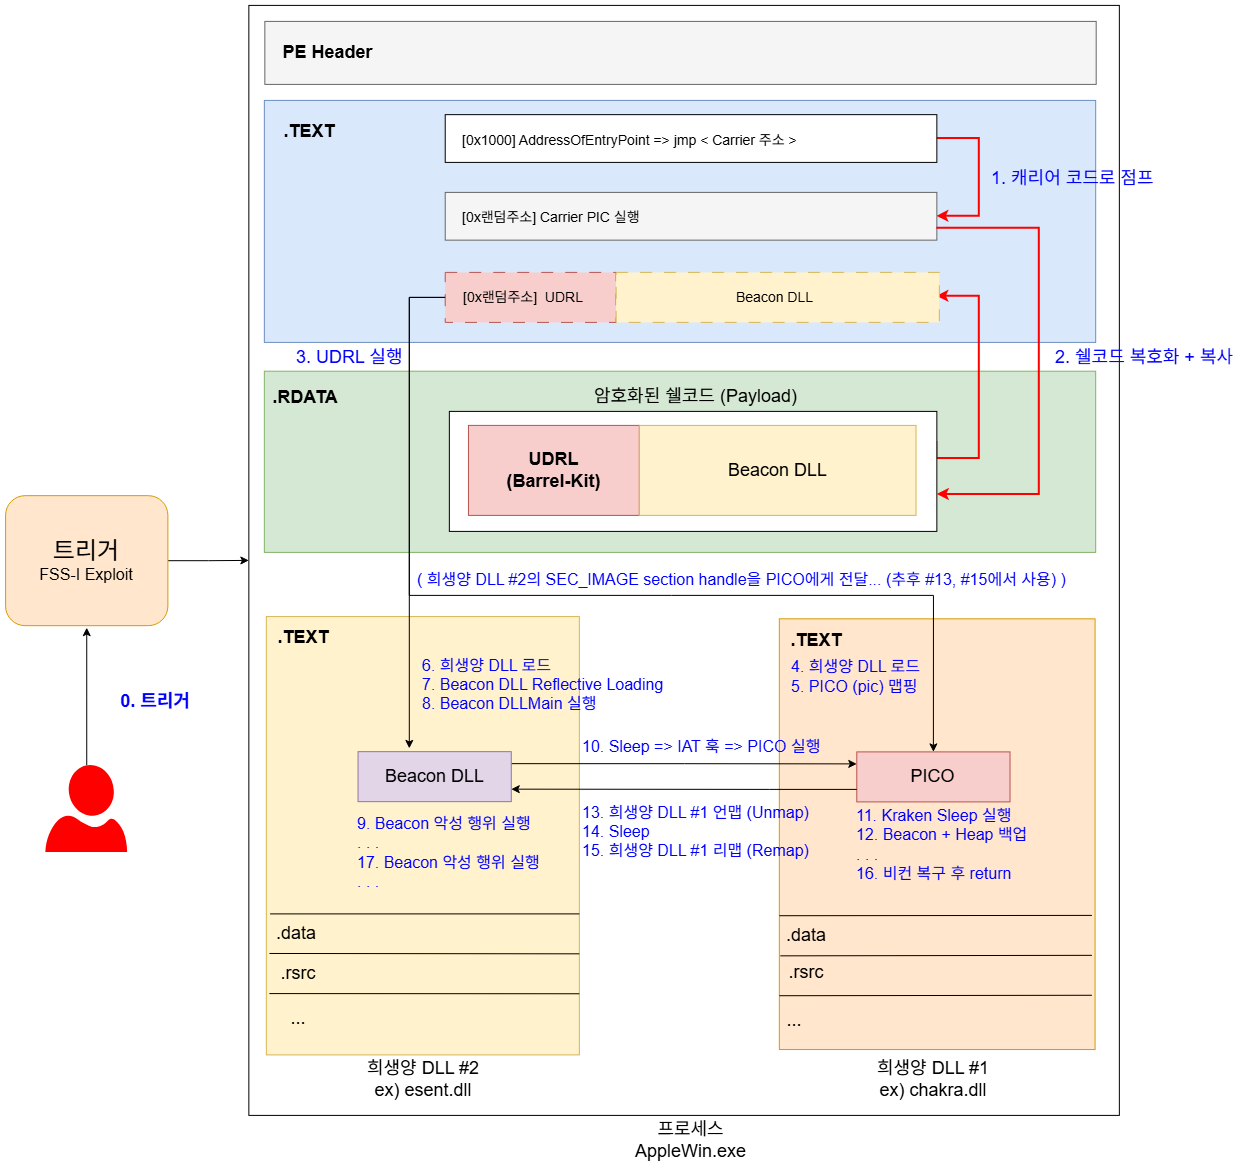

The diagram above was exported from draw.io. Its source (the exported page's mxGraphModel, read from the mxfile embedded in the PNG):
<mxGraphModel dx="6787" dy="7019" grid="1" gridSize="10" guides="1" tooltips="1" connect="1" arrows="1" fold="1" page="1" pageScale="1" pageWidth="850" pageHeight="1100" math="0" shadow="0">
  <root>
    <mxCell id="0" />
    <mxCell id="1" parent="0" />
    <mxCell id="2" parent="1" style="rounded=0;whiteSpace=wrap;html=1;" value="" vertex="1">
      <mxGeometry height="1110" width="870.5" x="9433.25" y="-390" as="geometry" />
    </mxCell>
    <mxCell id="3" parent="1" style="text;html=1;whiteSpace=wrap;strokeColor=none;fillColor=none;align=center;verticalAlign=middle;rounded=0;" value="&lt;font style=&quot;font-size: 18px;&quot;&gt;프로세스&lt;/font&gt;&lt;div&gt;&lt;font style=&quot;font-size: 18px;&quot;&gt;AppleWin.exe&lt;/font&gt;&lt;/div&gt;" vertex="1">
      <mxGeometry height="50" width="141.24" x="9804.82" y="720.0000000000002" as="geometry" />
    </mxCell>
    <mxCell id="4" parent="1" style="rounded=0;whiteSpace=wrap;html=1;fillColor=#ffe6cc;strokeColor=#d79b00;" value="" vertex="1">
      <mxGeometry height="430.69" width="315.73" x="9963.75" y="223.43" as="geometry" />
    </mxCell>
    <mxCell id="5" parent="1" style="text;html=1;whiteSpace=wrap;strokeColor=none;fillColor=none;align=center;verticalAlign=middle;rounded=0;" value="&lt;span style=&quot;font-size: 18px;&quot;&gt;희생양 DLL #1&lt;/span&gt;&lt;div&gt;&lt;span style=&quot;font-size: 18px;&quot;&gt;ex) chakra.dll&lt;/span&gt;&lt;/div&gt;" vertex="1">
      <mxGeometry height="50" width="128.1273353382768" x="10053.74" y="659.5000000000002" as="geometry" />
    </mxCell>
    <mxCell id="6" parent="1" style="rounded=0;whiteSpace=wrap;html=1;fillColor=#f8cecc;strokeColor=#b85450;" value="&lt;font style=&quot;font-size: 18px;&quot;&gt;PICO&lt;/font&gt;" vertex="1">
      <mxGeometry height="50" width="153.22846369292225" x="10041.188297252002" y="356.5000000000001" as="geometry" />
    </mxCell>
    <mxCell id="7" edge="1" parent="1" source="8" style="edgeStyle=orthogonalEdgeStyle;rounded=0;orthogonalLoop=1;jettySize=auto;html=1;entryX=0;entryY=0.5;entryDx=0;entryDy=0;" target="2">
      <mxGeometry relative="1" as="geometry" />
    </mxCell>
    <mxCell id="8" parent="1" style="rounded=1;whiteSpace=wrap;html=1;fillColor=#ffe6cc;strokeColor=#d79b00;" value="&lt;span style=&quot;font-size: 24px;&quot;&gt;트리거&lt;/span&gt;&lt;br&gt;&lt;font style=&quot;font-size: 16px;&quot;&gt;FSS-I Exploit&lt;/font&gt;" vertex="1">
      <mxGeometry height="130" width="162.28" x="9190" y="100.26999999999964" as="geometry" />
    </mxCell>
    <mxCell id="9" parent="1" style="text;html=1;whiteSpace=wrap;strokeColor=none;fillColor=none;align=center;verticalAlign=middle;rounded=0;" value="&lt;b&gt;&lt;font style=&quot;font-size: 18px;&quot;&gt;.TEXT&lt;/font&gt;&lt;/b&gt;" vertex="1">
      <mxGeometry height="30" width="54.42962418788308" x="9973.958913657338" y="229.7399999999999" as="geometry" />
    </mxCell>
    <mxCell id="10" edge="1" parent="1" style="endArrow=none;html=1;rounded=0;entryX=0.99;entryY=0.729;entryDx=0;entryDy=0;entryPerimeter=0;" value="">
      <mxGeometry height="50" relative="1" width="50" as="geometry">
        <mxPoint x="9963.75" y="520.3200000000002" as="sourcePoint" />
        <mxPoint x="10276.3227" y="519.9979999999998" as="targetPoint" />
      </mxGeometry>
    </mxCell>
    <mxCell id="11" edge="1" parent="1" style="endArrow=none;html=1;rounded=0;entryX=0.99;entryY=0.807;entryDx=0;entryDy=0;entryPerimeter=0;exitX=0.003;exitY=0.808;exitDx=0;exitDy=0;exitPerimeter=0;" value="">
      <mxGeometry height="50" relative="1" width="50" as="geometry">
        <mxPoint x="9964.69719" y="560.4460000000001" as="sourcePoint" />
        <mxPoint x="10276.3227" y="559.9340000000004" as="targetPoint" />
      </mxGeometry>
    </mxCell>
    <mxCell id="12" edge="1" parent="1" style="endArrow=none;html=1;rounded=0;entryX=0.99;entryY=0.885;entryDx=0;entryDy=0;entryPerimeter=0;" value="">
      <mxGeometry height="50" relative="1" width="50" as="geometry">
        <mxPoint x="9963.75" y="600.3199999999999" as="sourcePoint" />
        <mxPoint x="10276.3227" y="599.8700000000001" as="targetPoint" />
      </mxGeometry>
    </mxCell>
    <mxCell id="13" parent="1" style="text;html=1;whiteSpace=wrap;strokeColor=none;fillColor=none;align=center;verticalAlign=middle;rounded=0;" value="&lt;font style=&quot;font-size: 18px;&quot;&gt;.data&lt;/font&gt;" vertex="1">
      <mxGeometry height="30" width="54.42962418788308" x="9963.75482449092" y="525.5600000000004" as="geometry" />
    </mxCell>
    <mxCell id="14" parent="1" style="text;html=1;whiteSpace=wrap;strokeColor=none;fillColor=none;align=center;verticalAlign=middle;rounded=0;" value="&lt;font style=&quot;font-size: 18px;&quot;&gt;.rsrc&lt;/font&gt;" vertex="1">
      <mxGeometry height="30" width="54.42962418788308" x="9963.745856424619" y="562.4400000000003" as="geometry" />
    </mxCell>
    <mxCell id="15" parent="1" style="text;html=1;whiteSpace=wrap;strokeColor=none;fillColor=none;align=center;verticalAlign=middle;rounded=0;" value="&lt;font style=&quot;font-size: 18px;&quot;&gt;...&lt;/font&gt;" vertex="1">
      <mxGeometry height="30" width="54.42962418788308" x="9951.879727955187" y="609.6900000000003" as="geometry" />
    </mxCell>
    <mxCell id="16" edge="1" parent="1" source="17" style="edgeStyle=orthogonalEdgeStyle;rounded=0;orthogonalLoop=1;jettySize=auto;html=1;">
      <mxGeometry relative="1" as="geometry">
        <mxPoint x="9271.14" y="232.2700000000001" as="targetPoint" />
      </mxGeometry>
    </mxCell>
    <mxCell id="17" parent="1" style="sketch=0;aspect=fixed;pointerEvents=1;shadow=0;dashed=0;html=1;strokeColor=none;labelPosition=center;verticalLabelPosition=bottom;verticalAlign=top;align=center;fillColor=#FF0000;shape=mxgraph.azure.user" value="" vertex="1">
      <mxGeometry height="87" width="81.78" x="9230.25" y="370.0000000000001" as="geometry" />
    </mxCell>
    <mxCell id="18" parent="1" style="text;html=1;whiteSpace=wrap;strokeColor=none;fillColor=none;align=center;verticalAlign=middle;rounded=0;" value="&lt;span style=&quot;font-size: 18px;&quot;&gt;&lt;font style=&quot;color: rgb(0, 0, 255);&quot;&gt;&lt;b style=&quot;&quot;&gt;0. 트리거&amp;nbsp;&lt;/b&gt;&lt;/font&gt;&lt;/span&gt;" vertex="1">
      <mxGeometry height="46" width="137.18" x="9273.75" y="282.7399999999999" as="geometry" />
    </mxCell>
    <mxCell id="19" parent="1" style="rounded=0;whiteSpace=wrap;html=1;fillColor=#f5f5f5;strokeColor=#666666;fontColor=#333333;align=left;" value="" vertex="1">
      <mxGeometry height="63" width="831.35" x="9449.24" y="-374" as="geometry" />
    </mxCell>
    <mxCell id="20" parent="1" style="rounded=0;whiteSpace=wrap;html=1;fillColor=#dae8fc;strokeColor=#6c8ebf;align=left;" value="" vertex="1">
      <mxGeometry height="242" width="831.35" x="9448.74" y="-295" as="geometry" />
    </mxCell>
    <mxCell id="21" parent="1" style="text;html=1;whiteSpace=wrap;strokeColor=none;fillColor=none;align=center;verticalAlign=middle;rounded=0;" value="&lt;b&gt;&lt;font style=&quot;font-size: 18px;&quot;&gt;.TEXT&lt;/font&gt;&lt;/b&gt;" vertex="1">
      <mxGeometry height="30" width="54.42962418788308" x="9466.58" y="-278.5" as="geometry" />
    </mxCell>
    <mxCell id="22" parent="1" style="rounded=0;whiteSpace=wrap;html=1;fillColor=#d5e8d4;strokeColor=#82b366;align=left;" value="" vertex="1">
      <mxGeometry height="181.19" width="831.35" x="9448.74" y="-24.190000000000055" as="geometry" />
    </mxCell>
    <mxCell id="23" parent="1" style="text;html=1;whiteSpace=wrap;strokeColor=none;fillColor=none;align=center;verticalAlign=middle;rounded=0;" value="&lt;b&gt;&lt;font style=&quot;font-size: 18px;&quot;&gt;.RDATA&lt;/font&gt;&lt;/b&gt;" vertex="1">
      <mxGeometry height="30" width="54.42962418788308" x="9462.4" y="-13" as="geometry" />
    </mxCell>
    <mxCell id="24" parent="1" style="text;html=1;whiteSpace=wrap;strokeColor=none;fillColor=none;align=center;verticalAlign=middle;rounded=0;" value="&lt;b&gt;&lt;font style=&quot;font-size: 18px;&quot;&gt;PE Header&lt;/font&gt;&lt;/b&gt;" vertex="1">
      <mxGeometry height="30" width="103" x="9460.75" y="-357.5" as="geometry" />
    </mxCell>
    <mxCell id="25" edge="1" parent="1" source="26" style="edgeStyle=orthogonalEdgeStyle;rounded=0;orthogonalLoop=1;jettySize=auto;html=1;entryX=1;entryY=0.5;entryDx=0;entryDy=0;strokeColor=#FF0000;strokeWidth=2;" target="28">
      <mxGeometry relative="1" as="geometry">
        <Array as="points">
          <mxPoint x="10163.75" y="-256.875" />
          <mxPoint x="10163.75" y="-179" />
        </Array>
      </mxGeometry>
    </mxCell>
    <mxCell id="26" parent="1" style="rounded=0;whiteSpace=wrap;html=1;align=left;" value="" vertex="1">
      <mxGeometry height="47.75" width="491.63" x="9629.62" y="-280.75" as="geometry" />
    </mxCell>
    <mxCell id="27" parent="1" style="text;html=1;whiteSpace=wrap;strokeColor=none;fillColor=none;align=left;verticalAlign=middle;rounded=0;" value="&lt;font style=&quot;font-size: 14px;&quot;&gt;[0x1000] AddressOfEntryPoint =&amp;gt; jmp &amp;lt; Carrier 주소 &amp;gt;&amp;nbsp;&lt;/font&gt;" vertex="1">
      <mxGeometry height="30" width="439.03" x="9644.720000000001" y="-270" as="geometry" />
    </mxCell>
    <mxCell id="28" parent="1" style="rounded=0;whiteSpace=wrap;html=1;align=left;fillColor=#f5f5f5;fontColor=#333333;strokeColor=#666666;" value="" vertex="1">
      <mxGeometry height="47.75" width="491.63" x="9629.62" y="-203" as="geometry" />
    </mxCell>
    <mxCell id="29" parent="1" style="text;html=1;whiteSpace=wrap;strokeColor=none;fillColor=none;align=left;verticalAlign=middle;rounded=0;" value="&lt;font style=&quot;font-size: 14px;&quot;&gt;[0x랜덤주소] Carrier PIC 실행&lt;/font&gt;" vertex="1">
      <mxGeometry height="30" width="219.03" x="9644.720000000001" y="-193.25" as="geometry" />
    </mxCell>
    <mxCell id="30" edge="1" parent="1" source="31" style="edgeStyle=orthogonalEdgeStyle;rounded=0;orthogonalLoop=1;jettySize=auto;html=1;entryX=1;entryY=0.5;entryDx=0;entryDy=0;strokeColor=#FF0000;strokeWidth=2;exitX=1;exitY=0.25;exitDx=0;exitDy=0;">
      <mxGeometry relative="1" as="geometry">
        <Array as="points">
          <mxPoint x="10163.75" y="63" />
          <mxPoint x="10163.75" y="-99" />
        </Array>
        <mxPoint x="10121.25" y="-99.125" as="targetPoint" />
      </mxGeometry>
    </mxCell>
    <mxCell id="31" parent="1" style="rounded=0;whiteSpace=wrap;html=1;align=left;" value="" vertex="1">
      <mxGeometry height="120" width="487.5" x="9633.75" y="16" as="geometry" />
    </mxCell>
    <mxCell id="32" parent="1" style="text;html=1;whiteSpace=wrap;strokeColor=none;fillColor=none;align=left;verticalAlign=middle;rounded=0;" value="&lt;font style=&quot;font-size: 18px;&quot;&gt;암호화된 쉘코드 (Payload)&lt;/font&gt;" vertex="1">
      <mxGeometry height="30" width="217.97" x="9776.74" y="-14" as="geometry" />
    </mxCell>
    <mxCell id="33" edge="1" parent="1" source="28" style="edgeStyle=orthogonalEdgeStyle;rounded=0;orthogonalLoop=1;jettySize=auto;html=1;entryX=1.001;entryY=0.695;entryDx=0;entryDy=0;entryPerimeter=0;strokeColor=#FF0000;strokeWidth=2;exitX=1;exitY=0.75;exitDx=0;exitDy=0;" target="31">
      <mxGeometry relative="1" as="geometry">
        <Array as="points">
          <mxPoint x="10223.75" y="-167" />
          <mxPoint x="10223.75" y="99" />
          <mxPoint x="10121.75" y="99" />
        </Array>
      </mxGeometry>
    </mxCell>
    <mxCell id="34" parent="1" style="text;html=1;whiteSpace=wrap;strokeColor=none;fillColor=none;align=left;verticalAlign=middle;rounded=0;" value="&lt;font style=&quot;font-size: 18px; color: rgb(0, 0, 255);&quot;&gt;2. 쉘코드 복호화 + 복사&lt;/font&gt;" vertex="1">
      <mxGeometry height="109.25" width="186" x="10237.75" y="-92.25" as="geometry" />
    </mxCell>
    <mxCell id="35" parent="1" style="text;html=1;whiteSpace=wrap;strokeColor=none;fillColor=none;align=left;verticalAlign=middle;rounded=0;" value="&lt;font style=&quot;font-size: 18px; color: rgb(0, 0, 255);&quot;&gt;1. 캐리어 코드로 점프&lt;/font&gt;" vertex="1">
      <mxGeometry height="109.25" width="220" x="10173.75" y="-271.6199999999999" as="geometry" />
    </mxCell>
    <mxCell id="36" parent="1" style="rounded=0;whiteSpace=wrap;html=1;fillColor=#f8cecc;strokeColor=#b85450;" value="&lt;b&gt;&lt;font style=&quot;font-size: 18px;&quot;&gt;UDRL&lt;/font&gt;&lt;/b&gt;&lt;div&gt;&lt;b&gt;&lt;font style=&quot;font-size: 18px;&quot;&gt;(Barrel-Kit)&lt;/font&gt;&lt;/b&gt;&lt;/div&gt;" vertex="1">
      <mxGeometry height="90" width="170.89" x="9652.86" y="30" as="geometry" />
    </mxCell>
    <mxCell id="37" parent="1" style="rounded=0;whiteSpace=wrap;html=1;fillColor=#fff2cc;strokeColor=#d6b656;" value="&lt;font style=&quot;font-size: 18px;&quot;&gt;Beacon DLL&lt;/font&gt;" vertex="1">
      <mxGeometry height="90" width="276.69" x="9823.75" y="30" as="geometry" />
    </mxCell>
    <mxCell id="38" edge="1" parent="1" source="39" style="edgeStyle=orthogonalEdgeStyle;rounded=0;orthogonalLoop=1;jettySize=auto;html=1;entryX=0.5;entryY=0;entryDx=0;entryDy=0;" target="6">
      <mxGeometry relative="1" as="geometry">
        <Array as="points">
          <mxPoint x="9593.75" y="-98" />
          <mxPoint x="9593.75" y="200.0000000000001" />
          <mxPoint x="10117.75" y="200.0000000000001" />
        </Array>
      </mxGeometry>
    </mxCell>
    <mxCell id="39" parent="1" style="rounded=0;whiteSpace=wrap;html=1;fillColor=#f8cecc;strokeColor=#b85450;dashed=1;dashPattern=12 12;" value="" vertex="1">
      <mxGeometry height="50" width="170.89" x="9629.62" y="-123" as="geometry" />
    </mxCell>
    <mxCell id="40" parent="1" style="rounded=0;whiteSpace=wrap;html=1;fillColor=#fff2cc;strokeColor=#d6b656;dashed=1;dashPattern=12 12;" value="" vertex="1">
      <mxGeometry height="50" width="323.24" x="9800.51" y="-123" as="geometry" />
    </mxCell>
    <mxCell id="41" parent="1" style="text;html=1;whiteSpace=wrap;strokeColor=none;fillColor=none;align=left;verticalAlign=middle;rounded=0;" value="&lt;font style=&quot;font-size: 14px;&quot;&gt;[0x랜덤주소]&amp;nbsp; UDRL&lt;/font&gt;" vertex="1">
      <mxGeometry height="30" width="127.89" x="9645.86" y="-113.19000000000005" as="geometry" />
    </mxCell>
    <mxCell id="42" parent="1" style="text;html=1;whiteSpace=wrap;strokeColor=none;fillColor=none;align=left;verticalAlign=middle;rounded=0;" value="&lt;span style=&quot;font-size: 18px;&quot;&gt;&lt;font style=&quot;color: rgb(0, 0, 255);&quot;&gt;3. UDRL 실행&amp;nbsp;&lt;/font&gt;&lt;/span&gt;" vertex="1">
      <mxGeometry height="40" width="136.54" x="9478.58" y="-57.61999999999989" as="geometry" />
    </mxCell>
    <mxCell id="43" parent="1" style="text;html=1;whiteSpace=wrap;strokeColor=none;fillColor=none;align=left;verticalAlign=middle;rounded=0;" value="&lt;span style=&quot;font-size: 14px;&quot;&gt;Beacon DLL&lt;/span&gt;" vertex="1">
      <mxGeometry height="30" width="87.9" x="9918.41" y="-113" as="geometry" />
    </mxCell>
    <mxCell id="44" parent="1" style="rounded=0;whiteSpace=wrap;html=1;fillColor=#fff2cc;strokeColor=#d6b656;" value="" vertex="1">
      <mxGeometry height="438.32" width="313.01" x="9450.74" y="221.18" as="geometry" />
    </mxCell>
    <mxCell id="45" parent="1" style="text;html=1;whiteSpace=wrap;strokeColor=none;fillColor=none;align=center;verticalAlign=middle;rounded=0;" value="&lt;span style=&quot;font-size: 18px;&quot;&gt;희생양 DLL #2&lt;/span&gt;&lt;div&gt;&lt;span style=&quot;font-size: 18px;&quot;&gt;ex) esent.dll&lt;/span&gt;&lt;/div&gt;" vertex="1">
      <mxGeometry height="50" width="128.1273353382768" x="9543.88" y="659.5000000000002" as="geometry" />
    </mxCell>
    <mxCell id="46" edge="1" parent="1" style="edgeStyle=orthogonalEdgeStyle;rounded=0;orthogonalLoop=1;jettySize=auto;html=1;entryX=0;entryY=0.5;entryDx=0;entryDy=0;">
      <mxGeometry relative="1" as="geometry">
        <mxPoint x="9695.676760944923" y="368.2727272727276" as="sourcePoint" />
        <mxPoint x="10041.188297252002" y="368.5000000000001" as="targetPoint" />
      </mxGeometry>
    </mxCell>
    <mxCell id="47" parent="1" style="rounded=0;whiteSpace=wrap;html=1;fillColor=#e1d5e7;strokeColor=#9673a6;" value="&lt;font style=&quot;font-size: 18px;&quot;&gt;Beacon DLL&lt;/font&gt;" vertex="1">
      <mxGeometry height="50" width="153.22846369292225" x="9542.448297252002" y="356.2500000000001" as="geometry" />
    </mxCell>
    <mxCell id="48" parent="1" style="text;html=1;whiteSpace=wrap;strokeColor=none;fillColor=none;align=center;verticalAlign=middle;rounded=0;" value="&lt;b&gt;&lt;font style=&quot;font-size: 18px;&quot;&gt;.TEXT&lt;/font&gt;&lt;/b&gt;" vertex="1">
      <mxGeometry height="30" width="54.42962418788308" x="9460.968913657338" y="227.12" as="geometry" />
    </mxCell>
    <mxCell id="49" edge="1" parent="1" style="endArrow=none;html=1;rounded=0;entryX=0.99;entryY=0.729;entryDx=0;entryDy=0;entryPerimeter=0;exitX=0.002;exitY=0.729;exitDx=0;exitDy=0;exitPerimeter=0;" value="">
      <mxGeometry height="50" relative="1" width="50" as="geometry">
        <mxPoint x="9454.496019999999" y="518.4979999999998" as="sourcePoint" />
        <mxPoint x="9763.749899999997" y="518.4979999999998" as="targetPoint" />
      </mxGeometry>
    </mxCell>
    <mxCell id="50" edge="1" parent="1" style="endArrow=none;html=1;rounded=0;entryX=0.99;entryY=0.807;entryDx=0;entryDy=0;entryPerimeter=0;" value="">
      <mxGeometry height="50" relative="1" width="50" as="geometry">
        <mxPoint x="9453.88" y="558.0699999999999" as="sourcePoint" />
        <mxPoint x="9763.749899999997" y="558.4340000000004" as="targetPoint" />
      </mxGeometry>
    </mxCell>
    <mxCell id="51" edge="1" parent="1" style="endArrow=none;html=1;rounded=0;entryX=0.99;entryY=0.885;entryDx=0;entryDy=0;entryPerimeter=0;" value="">
      <mxGeometry height="50" relative="1" width="50" as="geometry">
        <mxPoint x="9453.82039486673" y="598.1900000000003" as="sourcePoint" />
        <mxPoint x="9763.749899999997" y="598.3700000000001" as="targetPoint" />
      </mxGeometry>
    </mxCell>
    <mxCell id="52" parent="1" style="text;html=1;whiteSpace=wrap;strokeColor=none;fillColor=none;align=center;verticalAlign=middle;rounded=0;" value="&lt;font style=&quot;font-size: 18px;&quot;&gt;.data&lt;/font&gt;" vertex="1">
      <mxGeometry height="30" width="54.42962418788308" x="9453.87482449092" y="523.1900000000005" as="geometry" />
    </mxCell>
    <mxCell id="53" parent="1" style="text;html=1;whiteSpace=wrap;strokeColor=none;fillColor=none;align=center;verticalAlign=middle;rounded=0;" value="&lt;font style=&quot;font-size: 18px;&quot;&gt;.rsrc&lt;/font&gt;" vertex="1">
      <mxGeometry height="30" width="54.42962418788308" x="9455.52585642462" y="563.1900000000003" as="geometry" />
    </mxCell>
    <mxCell id="54" parent="1" style="text;html=1;whiteSpace=wrap;strokeColor=none;fillColor=none;align=center;verticalAlign=middle;rounded=0;" value="&lt;font style=&quot;font-size: 18px;&quot;&gt;...&lt;/font&gt;" vertex="1">
      <mxGeometry height="30" width="54.42962418788308" x="9456.269727955185" y="608.1900000000003" as="geometry" />
    </mxCell>
    <mxCell id="55" edge="1" parent="1" source="39" style="edgeStyle=orthogonalEdgeStyle;rounded=0;orthogonalLoop=1;jettySize=auto;html=1;">
      <mxGeometry relative="1" as="geometry">
        <Array as="points">
          <mxPoint x="9593.75" y="-98" />
          <mxPoint x="9593.75" y="353.0000000000001" />
          <mxPoint x="9593.75" y="353.0000000000001" />
        </Array>
        <mxPoint x="9593.75" y="353.0000000000001" as="targetPoint" />
      </mxGeometry>
    </mxCell>
    <mxCell id="56" parent="1" style="text;html=1;whiteSpace=wrap;strokeColor=none;fillColor=none;align=left;verticalAlign=middle;rounded=0;" value="&lt;font style=&quot;color: rgb(0, 0, 255); font-size: 16px;&quot;&gt;6. 희생양 DLL 로드&amp;nbsp;&lt;/font&gt;&lt;div&gt;&lt;font style=&quot;color: rgb(0, 0, 255);&quot; size=&quot;3&quot;&gt;7. Beacon DLL Reflective Loading&lt;/font&gt;&lt;/div&gt;&lt;div&gt;&lt;font style=&quot;color: rgb(0, 0, 255);&quot; size=&quot;3&quot;&gt;8. Beacon DLLMain 실행&lt;/font&gt;&lt;/div&gt;" vertex="1">
      <mxGeometry height="62.5" width="258.99" x="9604.76" y="257.56" as="geometry" />
    </mxCell>
    <mxCell id="57" parent="1" style="text;html=1;whiteSpace=wrap;strokeColor=none;fillColor=none;align=left;verticalAlign=middle;rounded=0;" value="&lt;font style=&quot;color: rgb(0, 0, 255); font-size: 16px;&quot;&gt;4. 희생양 DLL 로드&amp;nbsp;&lt;/font&gt;&lt;div&gt;&lt;font style=&quot;color: rgb(0, 0, 255);&quot; size=&quot;3&quot;&gt;5. PICO (pic) 맵핑&lt;/font&gt;&lt;/div&gt;" vertex="1">
      <mxGeometry height="40" width="155.57" x="9973.96" y="261.56" as="geometry" />
    </mxCell>
    <mxCell id="58" parent="1" style="text;html=1;whiteSpace=wrap;strokeColor=none;fillColor=none;align=left;verticalAlign=middle;rounded=0;" value="&lt;font color=&quot;#0000ff&quot; style=&quot;font-size: 16px;&quot;&gt;9. Beacon 악성 행위 실행&amp;nbsp;&lt;/font&gt;&lt;div&gt;&lt;font color=&quot;#0000ff&quot; size=&quot;3&quot;&gt;. . .&amp;nbsp;&lt;/font&gt;&lt;/div&gt;&lt;div&gt;&lt;font color=&quot;#0000ff&quot; size=&quot;3&quot;&gt;17. Beacon 악성 행위 실행&amp;nbsp;&lt;/font&gt;&lt;/div&gt;&lt;div&gt;&lt;font color=&quot;#0000ff&quot; size=&quot;3&quot;&gt;. . .&amp;nbsp;&lt;/font&gt;&lt;/div&gt;" vertex="1">
      <mxGeometry height="79.39" width="220" x="9539.78" y="417.08" as="geometry" />
    </mxCell>
    <mxCell id="59" parent="1" style="text;html=1;whiteSpace=wrap;strokeColor=none;fillColor=none;align=left;verticalAlign=middle;rounded=0;" value="&lt;font color=&quot;#0000ff&quot; style=&quot;font-size: 16px;&quot;&gt;11. Kraken Sleep 실행&lt;/font&gt;&lt;div&gt;&lt;font color=&quot;#0000ff&quot; size=&quot;3&quot;&gt;12. Beacon + Heap 백업&lt;/font&gt;&lt;/div&gt;&lt;div&gt;&lt;span style=&quot;color: light-dark(rgb(0, 0, 255), rgb(205, 205, 255)); background-color: transparent;&quot;&gt;&lt;font size=&quot;3&quot;&gt;. . .&amp;nbsp;&lt;/font&gt;&lt;/span&gt;&lt;/div&gt;&lt;div&gt;&lt;font size=&quot;3&quot;&gt;&lt;span style=&quot;color: light-dark(rgb(0, 0, 255), rgb(205, 205, 255)); background-color: transparent;&quot;&gt;16. 비컨 복구 후 return&amp;nbsp;&lt;/span&gt;&lt;span style=&quot;color: light-dark(rgb(0, 0, 255), rgb(205, 205, 255)); background-color: transparent;&quot;&gt;&amp;nbsp;&lt;/span&gt;&lt;/font&gt;&lt;/div&gt;" vertex="1">
      <mxGeometry height="75.5" width="271.15" x="10038.85" y="411.5" as="geometry" />
    </mxCell>
    <mxCell id="60" parent="1" style="text;html=1;whiteSpace=wrap;strokeColor=none;fillColor=none;align=left;verticalAlign=middle;rounded=0;" value="&lt;div&gt;&lt;font color=&quot;#0000ff&quot; style=&quot;font-size: 16px;&quot;&gt;10. Sleep =&amp;gt; IAT 훅 =&amp;gt; PICO 실행&lt;/font&gt;&lt;/div&gt;" vertex="1">
      <mxGeometry height="22.5" width="241.18" x="9765.13" y="340.18" as="geometry" />
    </mxCell>
    <mxCell id="61" edge="1" parent="1" source="6" style="edgeStyle=orthogonalEdgeStyle;rounded=0;orthogonalLoop=1;jettySize=auto;html=1;entryX=1;entryY=0.75;entryDx=0;entryDy=0;" target="47">
      <mxGeometry relative="1" as="geometry">
        <Array as="points">
          <mxPoint x="9953.75" y="394.0000000000001" />
          <mxPoint x="9953.75" y="394.0000000000001" />
        </Array>
      </mxGeometry>
    </mxCell>
    <mxCell id="62" parent="1" style="text;html=1;whiteSpace=wrap;strokeColor=none;fillColor=none;align=left;verticalAlign=middle;rounded=0;" value="&lt;div&gt;&lt;font style=&quot;color: rgb(0, 0, 255); font-size: 16px;&quot;&gt;13. 희생양 DLL #1 언맵 (Unmap)&lt;/font&gt;&lt;/div&gt;&lt;div&gt;&lt;font style=&quot;color: rgb(0, 0, 255);&quot; size=&quot;3&quot;&gt;14. Sleep&lt;/font&gt;&lt;/div&gt;&lt;div&gt;&lt;font style=&quot;color: rgb(0, 0, 255);&quot; size=&quot;3&quot;&gt;15. 희생양 DLL #1 리맵 (Remap)&lt;/font&gt;&lt;/div&gt;" vertex="1">
      <mxGeometry height="60" width="231.5" x="9765.130000000001" y="406.2500000000001" as="geometry" />
    </mxCell>
    <mxCell id="63" parent="1" style="text;html=1;whiteSpace=wrap;strokeColor=none;fillColor=none;align=left;verticalAlign=middle;rounded=0;" value="&lt;font color=&quot;#0000ff&quot; style=&quot;font-size: 16px;&quot;&gt;( 희생양 DLL #2의 SEC_IMAGE section handle을 PICO에게 전달... (추후 #13, #15에서 사용) )&amp;nbsp;&lt;/font&gt;" vertex="1">
      <mxGeometry height="48.04" width="689.68" x="9600.32" y="160.46" as="geometry" />
    </mxCell>
  </root>
</mxGraphModel>